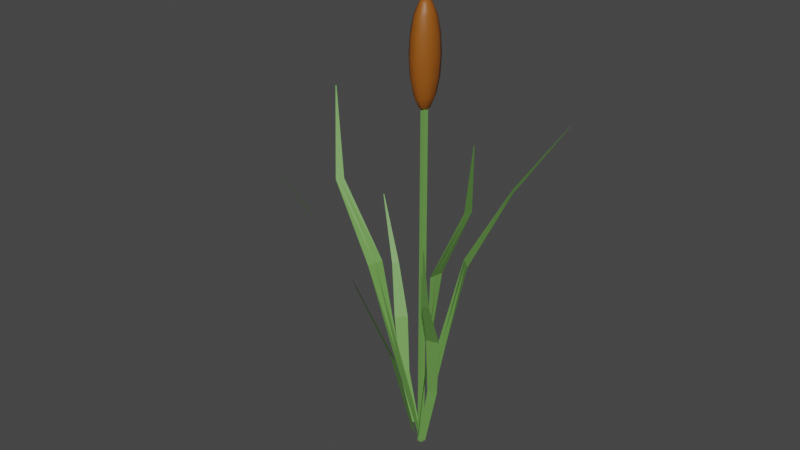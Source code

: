 # Source: Cattail.blend  (saved by Blender 3.1.7; exported with 4.5.12 LTS)
import bpy
from mathutils import Matrix  # noqa: F401  (used for matrix-valued properties, if any)

bpy.ops.wm.read_factory_settings(use_empty=True)
scene = bpy.context.scene
scene.name = 'Scene'

# ---- collections
col_collection = bpy.data.collections.new('Collection'); scene.collection.children.link(col_collection)

# ---- materials (node trees are filled in below, after node groups)
mat_material_005 = bpy.data.materials.new('Material.005')
mat_material_005.use_transparent_shadow = False
mat_material_006 = bpy.data.materials.new('Material.006')
mat_material_006.use_transparent_shadow = False
mat_material_009 = bpy.data.materials.new('Material.009')
mat_material_009.use_transparent_shadow = False
mat_material_002 = bpy.data.materials.new('Material.002')
mat_material_002.use_transparent_shadow = False
mat_material_008 = bpy.data.materials.new('Material.008')
mat_material_008.use_transparent_shadow = False
mat_material_007 = bpy.data.materials.new('Material.007')
mat_material_007.use_transparent_shadow = False
mat_material_003 = bpy.data.materials.new('Material.003')
mat_material_003.use_transparent_shadow = False
mat_material_004 = bpy.data.materials.new('Material.004')
mat_material_004.use_transparent_shadow = False
mat_material_001 = bpy.data.materials.new('Material.001')
mat_material_001.use_transparent_shadow = False

# ---- material node trees
mat_material_005.use_nodes = True; mat_material_005.node_tree.nodes.clear()
_N = mat_material_005.node_tree.nodes; _L = mat_material_005.node_tree.links
n0 = _N.new('ShaderNodeBsdfPrincipled'); n0.name = 'Principled BSDF'; n0.location = (10, 300)
n0.distribution = 'GGX'
n0.subsurface_method = 'RANDOM_WALK_SKIN'
n0.inputs[0].default_value = (0.1441, 0.3325, 0.07421, 1.0)
n0.inputs[3].default_value = 1.45
n0.inputs[27].default_value = (0.0, 0.0, 0.0, 1.0)
n0.inputs[28].default_value = 1.0
n1 = _N.new('ShaderNodeOutputMaterial'); n1.name = 'Material Output'; n1.location = (300, 300)
_L.new(n0.outputs[0], n1.inputs[0])
n1.is_active_output = True
mat_material_006.use_nodes = True; mat_material_006.node_tree.nodes.clear()
_N = mat_material_006.node_tree.nodes; _L = mat_material_006.node_tree.links
n0 = _N.new('ShaderNodeBsdfPrincipled'); n0.name = 'Principled BSDF'; n0.location = (10, 300)
n0.distribution = 'GGX'
n0.subsurface_method = 'RANDOM_WALK_SKIN'
n0.inputs[0].default_value = (0.1441, 0.3325, 0.07421, 1.0)
n0.inputs[3].default_value = 1.45
n0.inputs[27].default_value = (0.0, 0.0, 0.0, 1.0)
n0.inputs[28].default_value = 1.0
n1 = _N.new('ShaderNodeOutputMaterial'); n1.name = 'Material Output'; n1.location = (300, 300)
_L.new(n0.outputs[0], n1.inputs[0])
n1.is_active_output = True
mat_material_009.use_nodes = True; mat_material_009.node_tree.nodes.clear()
_N = mat_material_009.node_tree.nodes; _L = mat_material_009.node_tree.links
n0 = _N.new('ShaderNodeBsdfPrincipled'); n0.name = 'Principled BSDF'; n0.location = (10, 300)
n0.distribution = 'GGX'
n0.subsurface_method = 'RANDOM_WALK_SKIN'
n0.inputs[0].default_value = (0.1441, 0.3325, 0.07421, 1.0)
n0.inputs[3].default_value = 1.45
n0.inputs[27].default_value = (0.0, 0.0, 0.0, 1.0)
n0.inputs[28].default_value = 1.0
n1 = _N.new('ShaderNodeOutputMaterial'); n1.name = 'Material Output'; n1.location = (300, 300)
_L.new(n0.outputs[0], n1.inputs[0])
n1.is_active_output = True
mat_material_002.use_nodes = True; mat_material_002.node_tree.nodes.clear()
_N = mat_material_002.node_tree.nodes; _L = mat_material_002.node_tree.links
n0 = _N.new('ShaderNodeBsdfPrincipled'); n0.name = 'Principled BSDF'; n0.location = (10, 300)
n0.distribution = 'GGX'
n0.subsurface_method = 'RANDOM_WALK_SKIN'
n0.inputs[0].default_value = (0.1441, 0.3325, 0.07421, 1.0)
n0.inputs[3].default_value = 1.45
n0.inputs[27].default_value = (0.0, 0.0, 0.0, 1.0)
n0.inputs[28].default_value = 1.0
n1 = _N.new('ShaderNodeOutputMaterial'); n1.name = 'Material Output'; n1.location = (300, 300)
_L.new(n0.outputs[0], n1.inputs[0])
n1.is_active_output = True
mat_material_008.use_nodes = True; mat_material_008.node_tree.nodes.clear()
_N = mat_material_008.node_tree.nodes; _L = mat_material_008.node_tree.links
n0 = _N.new('ShaderNodeBsdfPrincipled'); n0.name = 'Principled BSDF'; n0.location = (10, 300)
n0.distribution = 'GGX'
n0.subsurface_method = 'RANDOM_WALK_SKIN'
n0.inputs[0].default_value = (0.1441, 0.3325, 0.07421, 1.0)
n0.inputs[3].default_value = 1.45
n0.inputs[27].default_value = (0.0, 0.0, 0.0, 1.0)
n0.inputs[28].default_value = 1.0
n1 = _N.new('ShaderNodeOutputMaterial'); n1.name = 'Material Output'; n1.location = (300, 300)
_L.new(n0.outputs[0], n1.inputs[0])
n1.is_active_output = True
mat_material_007.use_nodes = True; mat_material_007.node_tree.nodes.clear()
_N = mat_material_007.node_tree.nodes; _L = mat_material_007.node_tree.links
n0 = _N.new('ShaderNodeBsdfPrincipled'); n0.name = 'Principled BSDF'; n0.location = (10, 300)
n0.distribution = 'GGX'
n0.subsurface_method = 'RANDOM_WALK_SKIN'
n0.inputs[0].default_value = (0.1441, 0.3325, 0.07421, 1.0)
n0.inputs[3].default_value = 1.45
n0.inputs[27].default_value = (0.0, 0.0, 0.0, 1.0)
n0.inputs[28].default_value = 1.0
n1 = _N.new('ShaderNodeOutputMaterial'); n1.name = 'Material Output'; n1.location = (300, 300)
_L.new(n0.outputs[0], n1.inputs[0])
n1.is_active_output = True
mat_material_003.use_nodes = True; mat_material_003.node_tree.nodes.clear()
_N = mat_material_003.node_tree.nodes; _L = mat_material_003.node_tree.links
n0 = _N.new('ShaderNodeBsdfPrincipled'); n0.name = 'Principled BSDF'; n0.location = (10, 300)
n0.distribution = 'GGX'
n0.subsurface_method = 'RANDOM_WALK_SKIN'
n0.inputs[0].default_value = (0.1441, 0.3325, 0.07421, 1.0)
n0.inputs[3].default_value = 1.45
n0.inputs[27].default_value = (0.0, 0.0, 0.0, 1.0)
n0.inputs[28].default_value = 1.0
n1 = _N.new('ShaderNodeOutputMaterial'); n1.name = 'Material Output'; n1.location = (300, 300)
_L.new(n0.outputs[0], n1.inputs[0])
n1.is_active_output = True
mat_material_004.use_nodes = True; mat_material_004.node_tree.nodes.clear()
_N = mat_material_004.node_tree.nodes; _L = mat_material_004.node_tree.links
n0 = _N.new('ShaderNodeBsdfPrincipled'); n0.name = 'Principled BSDF'; n0.location = (10, 300)
n0.distribution = 'GGX'
n0.subsurface_method = 'RANDOM_WALK_SKIN'
n0.inputs[0].default_value = (0.4678, 0.2016, 0.06848, 1.0)
n0.inputs[3].default_value = 1.45
n0.inputs[27].default_value = (0.0, 0.0, 0.0, 1.0)
n0.inputs[28].default_value = 1.0
n1 = _N.new('ShaderNodeOutputMaterial'); n1.name = 'Material Output'; n1.location = (300, 300)
_L.new(n0.outputs[0], n1.inputs[0])
n1.is_active_output = True
mat_material_001.use_nodes = True; mat_material_001.node_tree.nodes.clear()
_N = mat_material_001.node_tree.nodes; _L = mat_material_001.node_tree.links
n0 = _N.new('ShaderNodeBsdfPrincipled'); n0.name = 'Principled BSDF'; n0.location = (10, 300)
n0.distribution = 'GGX'
n0.subsurface_method = 'RANDOM_WALK_SKIN'
n0.inputs[0].default_value = (0.3111, 0.08962, 0.006556, 1.0)
n0.inputs[3].default_value = 1.45
n0.inputs[27].default_value = (0.0, 0.0, 0.0, 1.0)
n0.inputs[28].default_value = 1.0
n1 = _N.new('ShaderNodeOutputMaterial'); n1.name = 'Material Output'; n1.location = (300, 300)
_L.new(n0.outputs[0], n1.inputs[0])
n1.is_active_output = True

# ---- world
world_world = bpy.data.worlds.new('World'); scene.world = world_world
world_world.use_nodes = True; world_world.node_tree.nodes.clear()
_N = world_world.node_tree.nodes; _L = world_world.node_tree.links
n0 = _N.new('ShaderNodeOutputWorld'); n0.name = 'World Output'; n0.location = (300, 300)
n1 = _N.new('ShaderNodeBackground'); n1.name = 'Background'; n1.location = (10, 300)
n1.inputs[0].default_value = (0.05088, 0.05088, 0.05088, 1.0)
_L.new(n1.outputs[0], n0.inputs[0])
n0.is_active_output = True
world_world.color = (0.05088, 0.05088, 0.05088)
world_world.use_sun_shadow = False
world_world.sun_shadow_jitter_overblur = 0.0

# ---- meshes
me_plane = bpy.data.meshes.new('Plane')
me_plane.from_pydata([(-0.3429, -0.2915, -0.2606), (0.4889, -0.3479, 1.453), (-0.3723, -0.05339, -0.2606), (0.4904, -0.3121, 1.453), (-0.3576, -0.1724, -0.2606), (-0.1445, 0.1953, 0.6733), (0.4896, -0.33, 1.453), (-0.1445, 0.8083, 0.6733), (-0.1445, 0.5018, 0.6733), (0.1773, 0.56, 1.053), (0.1907, 0.8737, 1.053), (0.184, 0.7168, 1.053), (-0.2848, 0.4801, 0.2206), (-0.2404, 0.1208, 0.2206), (-0.2626, 0.3005, 0.2206)], [], [(11, 6, 3, 10), (14, 8, 7, 12), (13, 5, 8, 14), (9, 1, 6, 11), (5, 9, 11, 8), (8, 11, 10, 7), (0, 13, 14, 4), (4, 14, 12, 2)])
_uv = me_plane.uv_layers.new(name='UVMap')
_uv.uv.foreach_set('vector', [0.75, 0.5, 1.0, 0.5, 1.0, 1.0, 0.75, 1.0, 0.2481, 0.5, 0.5, 0.5, 0.5, 1.0, 0.2481, 1.0, 0.2481, 0.0, 0.5, 0.0, 0.5, 0.5, 0.2481, 0.5, 0.75, 0.0, 1.0, 0.0, 1.0, 0.5, 0.75, 0.5, 0.5, 0.0, 0.75, 0.0, 0.75, 0.5, 0.5, 0.5, 0.5, 0.5, 0.75, 0.5, 0.75, 1.0, 0.5, 1.0, 0.0, 0.0, 0.2481, 0.0, 0.2481, 0.5, 0.0, 0.5, 0.0, 0.5, 0.2481, 0.5, 0.2481, 1.0, 0.0, 1.0])
me_plane.materials.append(mat_material_005)
me_plane.use_remesh_fix_poles = True
me_plane.use_remesh_preserve_attributes = False
me_plane.update()
me_plane_001 = bpy.data.meshes.new('Plane.001')
me_plane_001.from_pydata([(-0.3874, -0.1513, -0.2891), (0.5313, -0.01857, 1.467), (-0.3874, 0.1513, -0.2891), (0.5313, 0.01857, 1.467), (-0.3874, 0.0, -0.2891), (-0.05411, -0.8994, 0.6224), (0.5313, 0.0, 1.467), (-0.04656, -0.2917, 0.6092), (-0.05033, -0.5956, 0.6158), (-0.2587, 0.08909, 0.1739), (-0.2587, -0.3687, 0.1739), (-0.2587, -0.1398, 0.1739), (0.2171, -0.4037, 1.062), (0.2211, -0.08141, 1.055), (0.2191, -0.2425, 1.058)], [], [(14, 6, 3, 13), (11, 8, 7, 9), (10, 5, 8, 11), (12, 1, 6, 14), (0, 10, 11, 4), (4, 11, 9, 2), (5, 12, 14, 8), (8, 14, 13, 7)])
_uv = me_plane_001.uv_layers.new(name='UVMap')
_uv.uv.foreach_set('vector', [0.75, 0.5, 1.0, 0.5, 1.0, 1.0, 0.75, 1.0, 0.25, 0.5, 0.5, 0.5, 0.5, 1.0, 0.25, 1.0, 0.25, 0.0, 0.5, 0.0, 0.5, 0.5, 0.25, 0.5, 0.75, 0.0, 1.0, 0.0, 1.0, 0.5, 0.75, 0.5, 0.0, 0.0, 0.25, 0.0, 0.25, 0.5, 0.0, 0.5, 0.0, 0.5, 0.25, 0.5, 0.25, 1.0, 0.0, 1.0, 0.5, 0.0, 0.75, 0.0, 0.75, 0.5, 0.5, 0.5, 0.5, 0.5, 0.75, 0.5, 0.75, 1.0, 0.5, 1.0])
me_plane_001.materials.append(mat_material_006)
me_plane_001.use_remesh_fix_poles = True
me_plane_001.use_remesh_preserve_attributes = False
me_plane_001.update()
me_plane_002 = bpy.data.meshes.new('Plane.002')
me_plane_002.from_pydata([(-0.3874, -0.1513, -0.2891), (0.3152, 0.567, 1.618), (-0.3874, 0.1513, -0.2891), (0.3152, 0.604, 1.618), (-0.3874, 0.0, -0.2891), (-0.1768, 0.1074, 0.6857), (0.3152, 0.5855, 1.618), (-0.1768, 0.7204, 0.6857), (-0.1768, 0.4139, 0.6857), (0.04957, 0.2111, 1.077), (0.04983, 0.5354, 1.073), (0.0497, 0.3733, 1.075), (-0.2985, 0.6428, 0.2008), (-0.2985, 0.185, 0.2008), (-0.2985, 0.4139, 0.2008)], [], [(11, 6, 3, 10), (14, 8, 7, 12), (13, 5, 8, 14), (9, 1, 6, 11), (5, 9, 11, 8), (8, 11, 10, 7), (0, 13, 14, 4), (4, 14, 12, 2)])
_uv = me_plane_002.uv_layers.new(name='UVMap')
_uv.uv.foreach_set('vector', [0.75, 0.5, 1.0, 0.5, 1.0, 1.0, 0.75, 1.0, 0.25, 0.5, 0.5, 0.5, 0.5, 1.0, 0.25, 1.0, 0.25, 0.0, 0.5, 0.0, 0.5, 0.5, 0.25, 0.5, 0.75, 0.0, 1.0, 0.0, 1.0, 0.5, 0.75, 0.5, 0.5, 0.0, 0.75, 0.0, 0.75, 0.5, 0.5, 0.5, 0.5, 0.5, 0.75, 0.5, 0.75, 1.0, 0.5, 1.0, 0.0, 0.0, 0.25, 0.0, 0.25, 0.5, 0.0, 0.5, 0.0, 0.5, 0.25, 0.5, 0.25, 1.0, 0.0, 1.0])
me_plane_002.materials.append(mat_material_009)
me_plane_002.use_remesh_fix_poles = True
me_plane_002.use_remesh_preserve_attributes = False
me_plane_002.update()
me_plane_003 = bpy.data.meshes.new('Plane.003')
me_plane_003.from_pydata([(-0.3874, -0.1513, -0.2891), (0.3152, 0.567, 1.618), (-0.3874, 0.1513, -0.2891), (0.3152, 0.604, 1.618), (-0.3874, 0.0, -0.2891), (-0.1768, 0.1074, 0.6857), (0.3152, 0.5855, 1.618), (-0.1768, 0.7204, 0.6857), (-0.1768, 0.4139, 0.6857), (0.04957, 0.2111, 1.077), (0.04983, 0.5354, 1.073), (0.0497, 0.3733, 1.075), (-0.2985, 0.6428, 0.2008), (-0.2985, 0.185, 0.2008), (-0.2985, 0.4139, 0.2008)], [], [(11, 6, 3, 10), (14, 8, 7, 12), (13, 5, 8, 14), (9, 1, 6, 11), (5, 9, 11, 8), (8, 11, 10, 7), (0, 13, 14, 4), (4, 14, 12, 2)])
_uv = me_plane_003.uv_layers.new(name='UVMap')
_uv.uv.foreach_set('vector', [0.75, 0.5, 1.0, 0.5, 1.0, 1.0, 0.75, 1.0, 0.25, 0.5, 0.5, 0.5, 0.5, 1.0, 0.25, 1.0, 0.25, 0.0, 0.5, 0.0, 0.5, 0.5, 0.25, 0.5, 0.75, 0.0, 1.0, 0.0, 1.0, 0.5, 0.75, 0.5, 0.5, 0.0, 0.75, 0.0, 0.75, 0.5, 0.5, 0.5, 0.5, 0.5, 0.75, 0.5, 0.75, 1.0, 0.5, 1.0, 0.0, 0.0, 0.25, 0.0, 0.25, 0.5, 0.0, 0.5, 0.0, 0.5, 0.25, 0.5, 0.25, 1.0, 0.0, 1.0])
me_plane_003.materials.append(mat_material_002)
me_plane_003.use_remesh_fix_poles = True
me_plane_003.use_remesh_preserve_attributes = False
me_plane_003.update()
me_plane_004 = bpy.data.meshes.new('Plane.004')
me_plane_004.from_pydata([(-0.3429, -0.2915, -0.2606), (0.4889, -0.3479, 1.453), (-0.3723, -0.05339, -0.2606), (0.4904, -0.3121, 1.453), (-0.3576, -0.1724, -0.2606), (-0.1445, 0.1953, 0.6733), (0.4896, -0.33, 1.453), (-0.1445, 0.8083, 0.6733), (-0.1445, 0.5018, 0.6733), (0.1773, 0.56, 1.053), (0.1907, 0.8737, 1.053), (0.184, 0.7168, 1.053), (-0.2848, 0.4801, 0.2206), (-0.2404, 0.1208, 0.2206), (-0.2626, 0.3005, 0.2206)], [], [(11, 6, 3, 10), (14, 8, 7, 12), (13, 5, 8, 14), (9, 1, 6, 11), (5, 9, 11, 8), (8, 11, 10, 7), (0, 13, 14, 4), (4, 14, 12, 2)])
_uv = me_plane_004.uv_layers.new(name='UVMap')
_uv.uv.foreach_set('vector', [0.75, 0.5, 1.0, 0.5, 1.0, 1.0, 0.75, 1.0, 0.2481, 0.5, 0.5, 0.5, 0.5, 1.0, 0.2481, 1.0, 0.2481, 0.0, 0.5, 0.0, 0.5, 0.5, 0.2481, 0.5, 0.75, 0.0, 1.0, 0.0, 1.0, 0.5, 0.75, 0.5, 0.5, 0.0, 0.75, 0.0, 0.75, 0.5, 0.5, 0.5, 0.5, 0.5, 0.75, 0.5, 0.75, 1.0, 0.5, 1.0, 0.0, 0.0, 0.2481, 0.0, 0.2481, 0.5, 0.0, 0.5, 0.0, 0.5, 0.2481, 0.5, 0.2481, 1.0, 0.0, 1.0])
me_plane_004.materials.append(mat_material_008)
me_plane_004.use_remesh_fix_poles = True
me_plane_004.use_remesh_preserve_attributes = False
me_plane_004.update()
me_plane_005 = bpy.data.meshes.new('Plane.005')
me_plane_005.from_pydata([(-0.3429, -0.2915, -0.2606), (0.4889, -0.3479, 1.453), (-0.3723, -0.05339, -0.2606), (0.4904, -0.3121, 1.453), (-0.3576, -0.1724, -0.2606), (-0.1445, 0.1953, 0.6733), (0.4896, -0.33, 1.453), (-0.1445, 0.8083, 0.6733), (-0.1445, 0.5018, 0.6733), (0.1773, 0.56, 1.053), (0.1907, 0.8737, 1.053), (0.184, 0.7168, 1.053), (-0.2848, 0.4801, 0.2206), (-0.2404, 0.1208, 0.2206), (-0.2626, 0.3005, 0.2206)], [], [(11, 6, 3, 10), (14, 8, 7, 12), (13, 5, 8, 14), (9, 1, 6, 11), (5, 9, 11, 8), (8, 11, 10, 7), (0, 13, 14, 4), (4, 14, 12, 2)])
_uv = me_plane_005.uv_layers.new(name='UVMap')
_uv.uv.foreach_set('vector', [0.75, 0.5, 1.0, 0.5, 1.0, 1.0, 0.75, 1.0, 0.2481, 0.5, 0.5, 0.5, 0.5, 1.0, 0.2481, 1.0, 0.2481, 0.0, 0.5, 0.0, 0.5, 0.5, 0.2481, 0.5, 0.75, 0.0, 1.0, 0.0, 1.0, 0.5, 0.75, 0.5, 0.5, 0.0, 0.75, 0.0, 0.75, 0.5, 0.5, 0.5, 0.5, 0.5, 0.75, 0.5, 0.75, 1.0, 0.5, 1.0, 0.0, 0.0, 0.2481, 0.0, 0.2481, 0.5, 0.0, 0.5, 0.0, 0.5, 0.2481, 0.5, 0.2481, 1.0, 0.0, 1.0])
me_plane_005.materials.append(mat_material_007)
me_plane_005.use_remesh_fix_poles = True
me_plane_005.use_remesh_preserve_attributes = False
me_plane_005.update()
me_cylinder = bpy.data.meshes.new('Cylinder')
me_cylinder.from_pydata([(0.0, 1.0, -1.0), (-2.041e-08, 0.4458, 1.0), (0.9511, 0.309, -1.0), (0.424, 0.1378, 1.0), (0.5878, -0.809, -1.0), (0.2621, -0.3607, 1.0), (-0.5878, -0.809, -1.0), (-0.2621, -0.3607, 1.0), (-0.9511, 0.309, -1.0), (-0.424, 0.1378, 1.0), (0.9511, 0.309, 1.0), (0.0, 1.0, 1.0), (0.5878, -0.809, 1.0), (-0.5878, -0.809, 1.0), (-0.9511, 0.309, 1.0), (0.6535, 0.2123, 1.0), (-1.153e-08, 0.6871, 1.0), (0.4039, -0.5559, 1.0), (-0.4039, -0.5559, 1.0), (-0.6535, 0.2123, 1.0), (0.125, 0.0406, 1.386), (8.39e-05, 0.1314, 1.386), (0.0773, -0.1063, 1.386), (-0.07714, -0.1063, 1.386), (-0.1249, 0.0406, 1.386)], [], [(0, 11, 10, 2), (2, 10, 12, 4), (4, 12, 13, 6), (9, 7, 23, 24), (6, 13, 14, 8), (8, 14, 11, 0), (0, 2, 4, 6, 8), (16, 15, 10, 11), (15, 17, 12, 10), (17, 18, 13, 12), (18, 19, 14, 13), (19, 16, 11, 14), (1, 3, 15, 16), (3, 5, 17, 15), (5, 7, 18, 17), (7, 9, 19, 18), (9, 1, 16, 19), (20, 21, 24, 23, 22), (5, 3, 20, 22), (1, 9, 24, 21), (7, 5, 22, 23), (3, 1, 21, 20)])
me_cylinder.polygons.foreach_set('material_index', [0, 0, 0, 1, 0, 0, 0, 0, 0, 0, 0, 0, 0, 0, 0, 0, 0, 0, 1, 1, 1, 1])
_uv = me_cylinder.uv_layers.new(name='UVMap')
_uv.uv.foreach_set('vector', [1.0, 0.5, 1.0, 1.0, 0.8, 1.0, 0.8, 0.5, 0.8, 0.5, 0.8, 1.0, 0.6, 1.0, 0.6, 0.5, 0.6, 0.5, 0.6, 1.0, 0.4, 1.0, 0.4, 0.5, 0.1482, 0.2831, 0.1871, 0.1634, 0.1871, 0.1634, 0.1482, 0.2831, 0.4, 0.5, 0.4, 1.0, 0.2, 1.0, 0.2, 0.5, 0.2, 0.5, 0.2, 1.0, 2.98e-08, 1.0, 2.98e-08, 0.5, 0.75, 0.49, 0.9783, 0.3242, 0.8911, 0.05584, 0.6089, 0.05584, 0.5217, 0.3242, 0.25, 0.4149, 0.4068, 0.301, 0.4783, 0.3242, 0.25, 0.49, 0.4068, 0.301, 0.3469, 0.1166, 0.3911, 0.05584, 0.4783, 0.3242, 0.3469, 0.1166, 0.1531, 0.1166, 0.1089, 0.05584, 0.3911, 0.05584, 0.1531, 0.1166, 0.09316, 0.301, 0.02175, 0.3242, 0.1089, 0.05584, 0.09316, 0.301, 0.25, 0.4149, 0.25, 0.49, 0.02175, 0.3242, 0.25, 0.357, 0.3518, 0.2831, 0.4068, 0.301, 0.25, 0.4149, 0.3518, 0.2831, 0.3129, 0.1634, 0.3469, 0.1166, 0.4068, 0.301, 0.3129, 0.1634, 0.1871, 0.1634, 0.1531, 0.1166, 0.3469, 0.1166, 0.1871, 0.1634, 0.1482, 0.2831, 0.09316, 0.301, 0.1531, 0.1166, 0.1482, 0.2831, 0.25, 0.357, 0.25, 0.4149, 0.09316, 0.301, 0.3518, 0.2831, 0.25, 0.357, 0.1482, 0.2831, 0.1871, 0.1634, 0.3129, 0.1634, 0.3129, 0.1634, 0.3518, 0.2831, 0.3518, 0.2831, 0.3129, 0.1634, 0.25, 0.357, 0.1482, 0.2831, 0.1482, 0.2831, 0.25, 0.357, 0.1871, 0.1634, 0.3129, 0.1634, 0.3129, 0.1634, 0.1871, 0.1634, 0.3518, 0.2831, 0.25, 0.357, 0.25, 0.357, 0.3518, 0.2831])
me_cylinder.materials.append(mat_material_003)
me_cylinder.materials.append(mat_material_004)
me_cylinder.use_remesh_fix_poles = True
me_cylinder.use_remesh_preserve_attributes = False
me_cylinder.update()
me_sphere = bpy.data.meshes.new('Sphere')
me_sphere.from_pydata([(0.246, 0.2932, 0.9239), (0.4545, 0.5417, 0.7071), (0.5939, 0.7077, 0.3827), (0.6428, 0.766, -4.371e-08), (0.5939, 0.7077, -0.3827), (0.4545, 0.5417, -0.7071), (0.246, 0.2932, -0.9239), (0.3769, 0.06645, 0.9239), (0.6964, 0.1228, 0.7071), (0.9098, 0.1604, 0.3827), (0.9848, 0.1736, -4.371e-08), (0.9098, 0.1604, -0.3827), (0.6964, 0.1228, -0.7071), (0.3769, 0.06645, -0.9239), (0.3314, -0.1913, 0.9239), (0.6124, -0.3536, 0.7071), (0.8001, -0.4619, 0.3827), (0.866, -0.5, -4.371e-08), (0.8001, -0.4619, -0.3827), (0.6124, -0.3536, -0.7071), (0.3314, -0.1913, -0.9239), (0.1309, -0.3596, 0.9239), (0.2418, -0.6645, 0.7071), (0.316, -0.8682, 0.3827), (0.342, -0.9397, -4.371e-08), (0.316, -0.8682, -0.3827), (0.2418, -0.6645, -0.7071), (0.1309, -0.3596, -0.9239), (-2.99e-08, -1.696e-07, 1.0), (-0.1309, -0.3596, 0.9239), (-0.2418, -0.6645, 0.7071), (-0.316, -0.8682, 0.3827), (-0.342, -0.9397, -4.371e-08), (-0.316, -0.8682, -0.3827), (-0.2418, -0.6645, -0.7071), (-0.1309, -0.3596, -0.9239), (-0.3314, -0.1913, 0.9239), (-0.6124, -0.3536, 0.7071), (-0.8001, -0.4619, 0.3827), (-0.866, -0.5, -4.371e-08), (-0.8001, -0.4619, -0.3827), (-0.6124, -0.3536, -0.7071), (-0.3314, -0.1913, -0.9239), (-0.3769, 0.06645, 0.9239), (-0.6964, 0.1228, 0.7071), (-0.9098, 0.1604, 0.3827), (-0.9848, 0.1736, -4.371e-08), (-0.9098, 0.1604, -0.3827), (-0.6964, 0.1228, -0.7071), (-0.3769, 0.06645, -0.9239), (-0.246, 0.2932, 0.9239), (-0.4545, 0.5417, 0.7071), (-0.5939, 0.7077, 0.3827), (-0.6428, 0.766, -4.371e-08), (-0.5939, 0.7077, -0.3827), (-0.4545, 0.5417, -0.7071), (-0.246, 0.2932, -0.9239), (-6.302e-08, 0.3827, 0.9239), (-1.226e-07, 0.7071, 0.7071), (-1.822e-07, 0.9239, 0.3827), (-2.12e-07, 1.0, -4.371e-08), (-1.822e-07, 0.9239, -0.3827), (-1.226e-07, 0.7071, -0.7071), (-6.302e-08, 0.3827, -0.9239), (0.0, -8.742e-08, -1.0)], [], [(63, 62, 5, 6), (61, 60, 3, 4), (59, 58, 1, 2), (57, 28, 0), (64, 63, 6), (62, 61, 4, 5), (60, 59, 2, 3), (58, 57, 0, 1), (64, 6, 13), (5, 4, 11, 12), (3, 2, 9, 10), (1, 0, 7, 8), (6, 5, 12, 13), (4, 3, 10, 11), (2, 1, 8, 9), (0, 28, 7), (10, 9, 16, 17), (8, 7, 14, 15), (13, 12, 19, 20), (11, 10, 17, 18), (9, 8, 15, 16), (7, 28, 14), (64, 13, 20), (12, 11, 18, 19), (20, 19, 26, 27), (18, 17, 24, 25), (16, 15, 22, 23), (14, 28, 21), (64, 20, 27), (19, 18, 25, 26), (17, 16, 23, 24), (15, 14, 21, 22), (23, 22, 30, 31), (21, 28, 29), (64, 27, 35), (26, 25, 33, 34), (24, 23, 31, 32), (22, 21, 29, 30), (27, 26, 34, 35), (25, 24, 32, 33), (64, 35, 42), (34, 33, 40, 41), (32, 31, 38, 39), (30, 29, 36, 37), (35, 34, 41, 42), (33, 32, 39, 40), (31, 30, 37, 38), (29, 28, 36), (37, 36, 43, 44), (42, 41, 48, 49), (40, 39, 46, 47), (38, 37, 44, 45), (36, 28, 43), (64, 42, 49), (41, 40, 47, 48), (39, 38, 45, 46), (49, 48, 55, 56), (47, 46, 53, 54), (45, 44, 51, 52), (43, 28, 50), (64, 49, 56), (48, 47, 54, 55), (46, 45, 52, 53), (44, 43, 50, 51), (50, 28, 57), (64, 56, 63), (55, 54, 61, 62), (53, 52, 59, 60), (51, 50, 57, 58), (56, 55, 62, 63), (54, 53, 60, 61), (52, 51, 58, 59)])
me_sphere.polygons.foreach_set('use_smooth', [True] * 72)
_uv = me_sphere.uv_layers.new(name='UVMap')
_uv.uv.foreach_set('vector', [0.6667, 0.125, 0.6667, 0.25, 0.5556, 0.25, 0.5556, 0.125, 0.6667, 0.375, 0.6667, 0.5, 0.5556, 0.5, 0.5556, 0.375, 0.6667, 0.625, 0.6667, 0.75, 0.5556, 0.75, 0.5556, 0.625, 0.6667, 0.875, 0.6111, 1.0, 0.5556, 0.875, 0.6111, 0.0, 0.6667, 0.125, 0.5556, 0.125, 0.6667, 0.25, 0.6667, 0.375, 0.5556, 0.375, 0.5556, 0.25, 0.6667, 0.5, 0.6667, 0.625, 0.5556, 0.625, 0.5556, 0.5, 0.6667, 0.75, 0.6667, 0.875, 0.5556, 0.875, 0.5556, 0.75, 0.5, 0.0, 0.5556, 0.125, 0.4444, 0.125, 0.5556, 0.25, 0.5556, 0.375, 0.4444, 0.375, 0.4444, 0.25, 0.5556, 0.5, 0.5556, 0.625, 0.4444, 0.625, 0.4444, 0.5, 0.5556, 0.75, 0.5556, 0.875, 0.4444, 0.875, 0.4444, 0.75, 0.5556, 0.125, 0.5556, 0.25, 0.4444, 0.25, 0.4444, 0.125, 0.5556, 0.375, 0.5556, 0.5, 0.4444, 0.5, 0.4444, 0.375, 0.5556, 0.625, 0.5556, 0.75, 0.4444, 0.75, 0.4444, 0.625, 0.5556, 0.875, 0.5, 1.0, 0.4444, 0.875, 0.4444, 0.5, 0.4444, 0.625, 0.3333, 0.625, 0.3333, 0.5, 0.4444, 0.75, 0.4444, 0.875, 0.3333, 0.875, 0.3333, 0.75, 0.4444, 0.125, 0.4444, 0.25, 0.3333, 0.25, 0.3333, 0.125, 0.4444, 0.375, 0.4444, 0.5, 0.3333, 0.5, 0.3333, 0.375, 0.4444, 0.625, 0.4444, 0.75, 0.3333, 0.75, 0.3333, 0.625, 0.4444, 0.875, 0.3889, 1.0, 0.3333, 0.875, 0.3889, 0.0, 0.4444, 0.125, 0.3333, 0.125, 0.4444, 0.25, 0.4444, 0.375, 0.3333, 0.375, 0.3333, 0.25, 0.3333, 0.125, 0.3333, 0.25, 0.2222, 0.25, 0.2222, 0.125, 0.3333, 0.375, 0.3333, 0.5, 0.2222, 0.5, 0.2222, 0.375, 0.3333, 0.625, 0.3333, 0.75, 0.2222, 0.75, 0.2222, 0.625, 0.3333, 0.875, 0.2778, 1.0, 0.2222, 0.875, 0.2778, 0.0, 0.3333, 0.125, 0.2222, 0.125, 0.3333, 0.25, 0.3333, 0.375, 0.2222, 0.375, 0.2222, 0.25, 0.3333, 0.5, 0.3333, 0.625, 0.2222, 0.625, 0.2222, 0.5, 0.3333, 0.75, 0.3333, 0.875, 0.2222, 0.875, 0.2222, 0.75, 0.2222, 0.625, 0.2222, 0.75, 0.1111, 0.75, 0.1111, 0.625, 0.2222, 0.875, 0.1667, 1.0, 0.1111, 0.875, 0.1667, 0.0, 0.2222, 0.125, 0.1111, 0.125, 0.2222, 0.25, 0.2222, 0.375, 0.1111, 0.375, 0.1111, 0.25, 0.2222, 0.5, 0.2222, 0.625, 0.1111, 0.625, 0.1111, 0.5, 0.2222, 0.75, 0.2222, 0.875, 0.1111, 0.875, 0.1111, 0.75, 0.2222, 0.125, 0.2222, 0.25, 0.1111, 0.25, 0.1111, 0.125, 0.2222, 0.375, 0.2222, 0.5, 0.1111, 0.5, 0.1111, 0.375, 0.05556, 0.0, 0.1111, 0.125, 0.0, 0.125, 0.1111, 0.25, 0.1111, 0.375, 0.0, 0.375, 0.0, 0.25, 0.1111, 0.5, 0.1111, 0.625, 0.0, 0.625, 0.0, 0.5, 0.1111, 0.75, 0.1111, 0.875, 0.0, 0.875, 0.0, 0.75, 0.1111, 0.125, 0.1111, 0.25, 0.0, 0.25, 0.0, 0.125, 0.1111, 0.375, 0.1111, 0.5, 0.0, 0.5, 0.0, 0.375, 0.1111, 0.625, 0.1111, 0.75, 0.0, 0.75, 0.0, 0.625, 0.1111, 0.875, 0.05556, 1.0, 0.0, 0.875, 1.0, 0.75, 1.0, 0.875, 0.8889, 0.875, 0.8889, 0.75, 1.0, 0.125, 1.0, 0.25, 0.8889, 0.25, 0.8889, 0.125, 1.0, 0.375, 1.0, 0.5, 0.8889, 0.5, 0.8889, 0.375, 1.0, 0.625, 1.0, 0.75, 0.8889, 0.75, 0.8889, 0.625, 1.0, 0.875, 0.9444, 1.0, 0.8889, 0.875, 0.9444, 0.0, 1.0, 0.125, 0.8889, 0.125, 1.0, 0.25, 1.0, 0.375, 0.8889, 0.375, 0.8889, 0.25, 1.0, 0.5, 1.0, 0.625, 0.8889, 0.625, 0.8889, 0.5, 0.8889, 0.125, 0.8889, 0.25, 0.7778, 0.25, 0.7778, 0.125, 0.8889, 0.375, 0.8889, 0.5, 0.7778, 0.5, 0.7778, 0.375, 0.8889, 0.625, 0.8889, 0.75, 0.7778, 0.75, 0.7778, 0.625, 0.8889, 0.875, 0.8333, 1.0, 0.7778, 0.875, 0.8333, 0.0, 0.8889, 0.125, 0.7778, 0.125, 0.8889, 0.25, 0.8889, 0.375, 0.7778, 0.375, 0.7778, 0.25, 0.8889, 0.5, 0.8889, 0.625, 0.7778, 0.625, 0.7778, 0.5, 0.8889, 0.75, 0.8889, 0.875, 0.7778, 0.875, 0.7778, 0.75, 0.7778, 0.875, 0.7222, 1.0, 0.6667, 0.875, 0.7222, 0.0, 0.7778, 0.125, 0.6667, 0.125, 0.7778, 0.25, 0.7778, 0.375, 0.6667, 0.375, 0.6667, 0.25, 0.7778, 0.5, 0.7778, 0.625, 0.6667, 0.625, 0.6667, 0.5, 0.7778, 0.75, 0.7778, 0.875, 0.6667, 0.875, 0.6667, 0.75, 0.7778, 0.125, 0.7778, 0.25, 0.6667, 0.25, 0.6667, 0.125, 0.7778, 0.375, 0.7778, 0.5, 0.6667, 0.5, 0.6667, 0.375, 0.7778, 0.625, 0.7778, 0.75, 0.6667, 0.75, 0.6667, 0.625])
me_sphere.materials.append(mat_material_001)
me_sphere.use_remesh_fix_poles = True
me_sphere.use_remesh_preserve_attributes = False
me_sphere.update()

# ---- objects
ob_plane = bpy.data.objects.new('Plane', me_plane)
ob_plane_001 = bpy.data.objects.new('Plane.001', me_plane_001)
ob_plane_002 = bpy.data.objects.new('Plane.002', me_plane_002)
ob_plane_003 = bpy.data.objects.new('Plane.003', me_plane_003)
ob_plane_004 = bpy.data.objects.new('Plane.004', me_plane_004)
ob_plane_005 = bpy.data.objects.new('Plane.005', me_plane_005)
ob_cylinder = bpy.data.objects.new('Cylinder', me_cylinder)
ob_sphere = bpy.data.objects.new('Sphere', me_sphere)

# ---- transforms, parenting, visibility, modifiers, constraints
ob_plane.location = (-0.2129, -0.06419, 1.477)
ob_plane.rotation_euler = (0.0249, -0.1089, -0.2252)
ob_plane.scale = (0.6085, 0.09923, 0.8361)
ob_plane_001.location = (-0.5285, -0.2856, 1.495)
ob_plane_001.rotation_euler = (0.000312, 0.0006917, -1.963)
ob_plane_001.scale = (0.6925, 0.1102, 0.8361)
ob_plane_002.location = (-0.296, -0.2436, 1.405)
ob_plane_002.rotation_euler = (-0.04618, -0.1175, -1.195)
ob_plane_002.scale = (0.6753, 0.09023, 0.5624)
ob_plane_003.location = (-0.6415, 0.1579, 1.407)
ob_plane_003.rotation_euler = (0.01095, 0.02198, -3.831)
ob_plane_003.scale = (0.6854, 0.09103, 0.4522)
ob_plane_004.location = (-0.3004, 0.1615, 1.433)
ob_plane_004.rotation_euler = (-0.005682, 0.1129, 0.851)
ob_plane_004.scale = (0.4727, 0.1124, 0.8361)
ob_plane_005.location = (-0.651, 0.04787, 1.435)
ob_plane_005.rotation_euler = (-0.03101, 0.08607, -3.488)
ob_plane_005.scale = (0.6245, 0.1096, 0.8305)
ob_cylinder.location = (-0.4047, -0.01358, 2.072)
ob_cylinder.scale = (0.01485, 0.01426, 0.8723)
ob_sphere.location = (-0.4052, -0.01216, 2.929)
ob_sphere.scale = (0.05668, 0.06817, 0.2146)

# ---- collection membership
col_collection.objects.link(ob_plane)
col_collection.objects.link(ob_plane_001)
col_collection.objects.link(ob_plane_002)
col_collection.objects.link(ob_plane_003)
col_collection.objects.link(ob_plane_004)
col_collection.objects.link(ob_plane_005)
col_collection.objects.link(ob_cylinder)
col_collection.objects.link(ob_sphere)

# ---- scene / render settings (as saved in the file)
scene.frame_start = 1; scene.frame_end = 250; scene.frame_set(1)
scene.render.engine = 'BLENDER_EEVEE_NEXT'
scene.cycles.sampling_pattern = 'TABULATED_SOBOL'
scene.cycles.use_light_tree = False
scene.view_settings.view_transform = 'Filmic'
bpy.context.view_layer.update()

# ---- added for rendering (the .blend has no active camera and no usable light): camera, sun
cam_auto = bpy.data.cameras.new('AutoCamera')
cam_auto.lens = 50.0
cam_auto.sensor_width = 36.0
cam_auto.clip_end = 1000.0
ob_auto_camera = bpy.data.objects.new('AutoCamera', cam_auto)
scene.collection.objects.link(ob_auto_camera)
ob_auto_camera.location = (1.98671, -3.02343, 4.20907)
ob_auto_camera.rotation_euler = (1.09748, -7.21219e-08, 0.694738)
scene.camera = ob_auto_camera
light_auto_sun = bpy.data.lights.new('AutoSun', 'SUN')
light_auto_sun.energy = 3.0
light_auto_sun.angle = 0.0523599
ob_auto_sun = bpy.data.objects.new('AutoSun', light_auto_sun)
scene.collection.objects.link(ob_auto_sun)
ob_auto_sun.rotation_euler = (0.872665, 0.174533, 0.523599)
bpy.context.view_layer.update()
